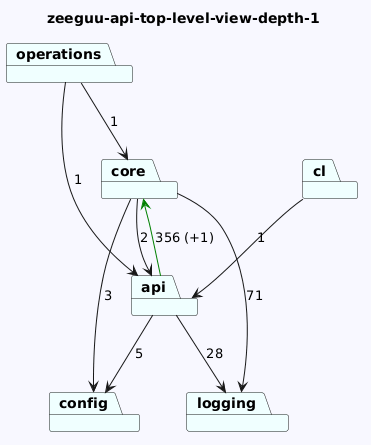

The diagram above was rendered by PlantUML. Its source (embedded in the PNG):
@startuml
skinparam backgroundColor GhostWhite
title zeeguu-api-top-level-view-depth-1
package "config" #Azure
package "operations" #Azure
package "core" #Azure
package "api" #Azure
package "logging" #Azure
package "cl" #Azure

"operations"-->"api"  : 1
"operations"-->"core"  : 1
"core"-->"logging"  : 71
"core"-->"config"  : 3
"core"-->"api"  : 2
"api"-->"config"  : 5
"api"-->"logging"  : 28
"api"-->"core" #Green : 356 (+1)

"cl"-->"api"  : 1
@enduml